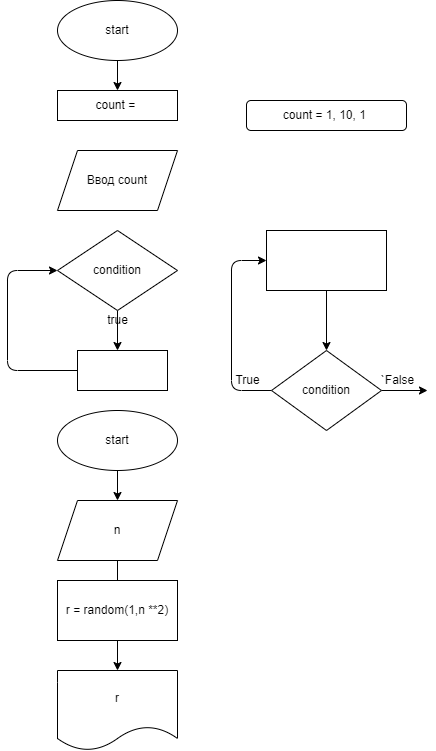

The diagram above was exported from draw.io. Its source (the exported page's mxGraphModel, read from the mxfile embedded in the PNG):
<mxGraphModel dx="304" dy="1504" grid="1" gridSize="10" guides="1" tooltips="1" connect="1" arrows="1" fold="1" page="1" pageScale="1" pageWidth="827" pageHeight="1169" math="0" shadow="0">
  <root>
    <mxCell id="0" />
    <mxCell id="1" parent="0" />
    <mxCell id="2" value="Ввод count" style="shape=parallelogram;perimeter=parallelogramPerimeter;whiteSpace=wrap;html=1;fixedSize=1;" vertex="1" parent="1">
      <mxGeometry x="240" y="140" width="120" height="60" as="geometry" />
    </mxCell>
    <mxCell id="23" style="edgeStyle=none;html=1;entryX=0.5;entryY=0;entryDx=0;entryDy=0;" edge="1" parent="1" source="4" target="5">
      <mxGeometry relative="1" as="geometry" />
    </mxCell>
    <mxCell id="4" value="start&lt;br&gt;" style="ellipse;whiteSpace=wrap;html=1;" vertex="1" parent="1">
      <mxGeometry x="240" y="-10" width="120" height="60" as="geometry" />
    </mxCell>
    <mxCell id="5" value="count =&amp;nbsp;" style="whiteSpace=wrap;html=1;" vertex="1" parent="1">
      <mxGeometry x="240" y="80" width="120" height="30" as="geometry" />
    </mxCell>
    <mxCell id="9" style="edgeStyle=none;html=1;" edge="1" parent="1" source="6">
      <mxGeometry relative="1" as="geometry">
        <mxPoint x="300" y="340" as="targetPoint" />
        <Array as="points" />
      </mxGeometry>
    </mxCell>
    <mxCell id="6" value="condition" style="rhombus;whiteSpace=wrap;html=1;" vertex="1" parent="1">
      <mxGeometry x="240" y="220" width="120" height="80" as="geometry" />
    </mxCell>
    <mxCell id="12" style="edgeStyle=none;html=1;entryX=0;entryY=0.5;entryDx=0;entryDy=0;" edge="1" parent="1" source="10" target="6">
      <mxGeometry relative="1" as="geometry">
        <mxPoint x="190" y="260" as="targetPoint" />
        <Array as="points">
          <mxPoint x="190" y="360" />
          <mxPoint x="190" y="260" />
        </Array>
      </mxGeometry>
    </mxCell>
    <mxCell id="10" value="" style="whiteSpace=wrap;html=1;" vertex="1" parent="1">
      <mxGeometry x="260" y="340" width="90" height="40" as="geometry" />
    </mxCell>
    <mxCell id="11" value="true" style="text;html=1;align=center;verticalAlign=middle;resizable=0;points=[];autosize=1;strokeColor=none;fillColor=none;" vertex="1" parent="1">
      <mxGeometry x="280" y="300" width="40" height="20" as="geometry" />
    </mxCell>
    <mxCell id="17" style="edgeStyle=none;html=1;entryX=0;entryY=0.5;entryDx=0;entryDy=0;" edge="1" parent="1" source="13" target="15">
      <mxGeometry relative="1" as="geometry">
        <Array as="points">
          <mxPoint x="414" y="380" />
          <mxPoint x="414" y="250" />
        </Array>
      </mxGeometry>
    </mxCell>
    <mxCell id="19" style="edgeStyle=none;html=1;" edge="1" parent="1" source="13">
      <mxGeometry relative="1" as="geometry">
        <mxPoint x="610" y="380" as="targetPoint" />
      </mxGeometry>
    </mxCell>
    <mxCell id="13" value="condition" style="rhombus;whiteSpace=wrap;html=1;" vertex="1" parent="1">
      <mxGeometry x="454" y="340" width="110" height="80" as="geometry" />
    </mxCell>
    <mxCell id="16" style="edgeStyle=none;html=1;entryX=0.5;entryY=0;entryDx=0;entryDy=0;" edge="1" parent="1" source="15" target="13">
      <mxGeometry relative="1" as="geometry" />
    </mxCell>
    <mxCell id="22" style="edgeStyle=none;html=1;exitX=0.5;exitY=0;exitDx=0;exitDy=0;entryX=0.5;entryY=0;entryDx=0;entryDy=0;" edge="1" parent="1" source="15" target="15">
      <mxGeometry relative="1" as="geometry">
        <mxPoint x="509" y="160" as="targetPoint" />
        <Array as="points" />
      </mxGeometry>
    </mxCell>
    <mxCell id="15" value="" style="whiteSpace=wrap;html=1;" vertex="1" parent="1">
      <mxGeometry x="449" y="220" width="120" height="60" as="geometry" />
    </mxCell>
    <mxCell id="18" value="True" style="text;html=1;align=center;verticalAlign=middle;resizable=0;points=[];autosize=1;strokeColor=none;fillColor=none;" vertex="1" parent="1">
      <mxGeometry x="410" y="360" width="40" height="20" as="geometry" />
    </mxCell>
    <mxCell id="20" value="`False" style="text;html=1;align=center;verticalAlign=middle;resizable=0;points=[];autosize=1;strokeColor=none;fillColor=none;" vertex="1" parent="1">
      <mxGeometry x="555" y="360" width="50" height="20" as="geometry" />
    </mxCell>
    <mxCell id="21" value="count = 1, 10, 1&amp;nbsp;" style="rounded=1;whiteSpace=wrap;html=1;" vertex="1" parent="1">
      <mxGeometry x="429" y="90" width="160" height="30" as="geometry" />
    </mxCell>
    <mxCell id="26" style="edgeStyle=none;html=1;" edge="1" parent="1" source="25">
      <mxGeometry relative="1" as="geometry">
        <mxPoint x="300" y="490" as="targetPoint" />
      </mxGeometry>
    </mxCell>
    <mxCell id="25" value="start" style="ellipse;whiteSpace=wrap;html=1;" vertex="1" parent="1">
      <mxGeometry x="240" y="400" width="120" height="60" as="geometry" />
    </mxCell>
    <mxCell id="28" style="edgeStyle=none;html=1;" edge="1" parent="1">
      <mxGeometry relative="1" as="geometry">
        <mxPoint x="300" y="580" as="targetPoint" />
        <mxPoint x="300" y="550" as="sourcePoint" />
      </mxGeometry>
    </mxCell>
    <mxCell id="30" style="edgeStyle=none;html=1;" edge="1" parent="1">
      <mxGeometry relative="1" as="geometry">
        <mxPoint x="300" y="660" as="targetPoint" />
        <mxPoint x="300" y="630" as="sourcePoint" />
      </mxGeometry>
    </mxCell>
    <mxCell id="33" value="n" style="shape=parallelogram;perimeter=parallelogramPerimeter;whiteSpace=wrap;html=1;fixedSize=1;" vertex="1" parent="1">
      <mxGeometry x="240" y="490" width="120" height="60" as="geometry" />
    </mxCell>
    <mxCell id="34" value="r = random(1,n **2)" style="whiteSpace=wrap;html=1;" vertex="1" parent="1">
      <mxGeometry x="240" y="570" width="120" height="60" as="geometry" />
    </mxCell>
    <mxCell id="35" value="r" style="shape=document;whiteSpace=wrap;html=1;boundedLbl=1;" vertex="1" parent="1">
      <mxGeometry x="240" y="660" width="120" height="80" as="geometry" />
    </mxCell>
  </root>
</mxGraphModel>